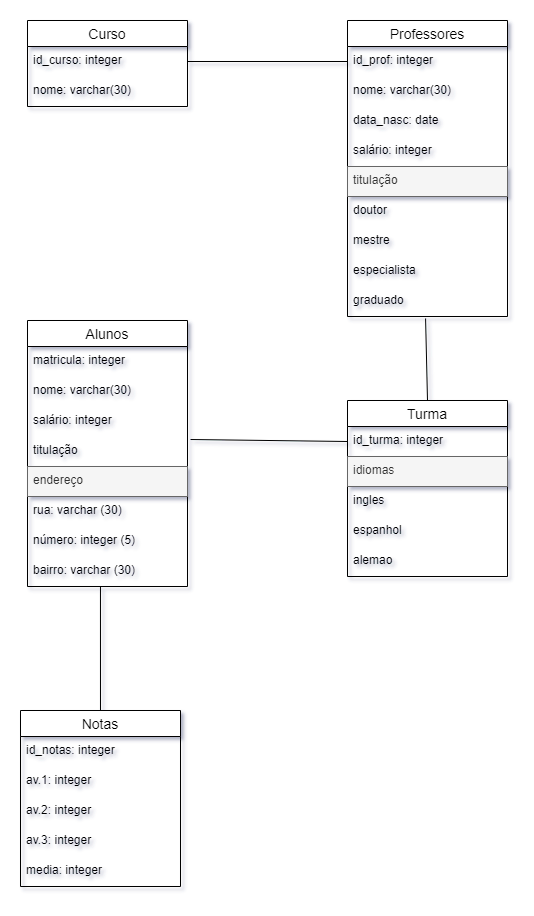

The diagram above was exported from draw.io. Its source (the exported page's mxGraphModel, read from the mxfile embedded in the PNG):
<mxGraphModel dx="1381" dy="764" grid="1" gridSize="10" guides="1" tooltips="1" connect="1" arrows="1" fold="1" page="1" pageScale="1" pageWidth="827" pageHeight="1169" math="0" shadow="0">
  <root>
    <mxCell id="0" />
    <mxCell id="1" parent="0" />
    <mxCell id="uAPlqVYa4u8AjHozSUe_-1" value="Curso" style="swimlane;fontStyle=0;childLayout=stackLayout;horizontal=1;startSize=26;horizontalStack=0;resizeParent=1;resizeParentMax=0;resizeLast=0;collapsible=1;marginBottom=0;align=center;fontSize=14;" parent="1" vertex="1">
      <mxGeometry x="100" y="130" width="160" height="86" as="geometry" />
    </mxCell>
    <mxCell id="uAPlqVYa4u8AjHozSUe_-2" value="id_curso: integer" style="text;strokeColor=none;fillColor=none;spacingLeft=4;spacingRight=4;overflow=hidden;rotatable=0;points=[[0,0.5],[1,0.5]];portConstraint=eastwest;fontSize=12;" parent="uAPlqVYa4u8AjHozSUe_-1" vertex="1">
      <mxGeometry y="26" width="160" height="30" as="geometry" />
    </mxCell>
    <mxCell id="uAPlqVYa4u8AjHozSUe_-3" value="nome: varchar(30)" style="text;strokeColor=none;fillColor=none;spacingLeft=4;spacingRight=4;overflow=hidden;rotatable=0;points=[[0,0.5],[1,0.5]];portConstraint=eastwest;fontSize=12;" parent="uAPlqVYa4u8AjHozSUe_-1" vertex="1">
      <mxGeometry y="56" width="160" height="30" as="geometry" />
    </mxCell>
    <mxCell id="uAPlqVYa4u8AjHozSUe_-5" value="Professores" style="swimlane;fontStyle=0;childLayout=stackLayout;horizontal=1;startSize=26;horizontalStack=0;resizeParent=1;resizeParentMax=0;resizeLast=0;collapsible=1;marginBottom=0;align=center;fontSize=14;" parent="1" vertex="1">
      <mxGeometry x="420" y="130" width="160" height="296" as="geometry" />
    </mxCell>
    <mxCell id="uAPlqVYa4u8AjHozSUe_-6" value="id_prof: integer" style="text;strokeColor=none;fillColor=none;spacingLeft=4;spacingRight=4;overflow=hidden;rotatable=0;points=[[0,0.5],[1,0.5]];portConstraint=eastwest;fontSize=12;" parent="uAPlqVYa4u8AjHozSUe_-5" vertex="1">
      <mxGeometry y="26" width="160" height="30" as="geometry" />
    </mxCell>
    <mxCell id="uAPlqVYa4u8AjHozSUe_-7" value="nome: varchar(30)" style="text;strokeColor=none;fillColor=none;spacingLeft=4;spacingRight=4;overflow=hidden;rotatable=0;points=[[0,0.5],[1,0.5]];portConstraint=eastwest;fontSize=12;" parent="uAPlqVYa4u8AjHozSUe_-5" vertex="1">
      <mxGeometry y="56" width="160" height="30" as="geometry" />
    </mxCell>
    <mxCell id="uAPlqVYa4u8AjHozSUe_-10" value="data_nasc: date" style="text;strokeColor=none;fillColor=none;spacingLeft=4;spacingRight=4;overflow=hidden;rotatable=0;points=[[0,0.5],[1,0.5]];portConstraint=eastwest;fontSize=12;" parent="uAPlqVYa4u8AjHozSUe_-5" vertex="1">
      <mxGeometry y="86" width="160" height="30" as="geometry" />
    </mxCell>
    <mxCell id="uAPlqVYa4u8AjHozSUe_-11" value="salário: integer" style="text;strokeColor=none;fillColor=none;spacingLeft=4;spacingRight=4;overflow=hidden;rotatable=0;points=[[0,0.5],[1,0.5]];portConstraint=eastwest;fontSize=12;" parent="uAPlqVYa4u8AjHozSUe_-5" vertex="1">
      <mxGeometry y="116" width="160" height="30" as="geometry" />
    </mxCell>
    <mxCell id="uAPlqVYa4u8AjHozSUe_-12" value="titulação" style="text;spacingLeft=4;spacingRight=4;overflow=hidden;rotatable=0;points=[[0,0.5],[1,0.5]];portConstraint=eastwest;fontSize=12;fillColor=#f5f5f5;fontColor=#333333;strokeColor=#666666;" parent="uAPlqVYa4u8AjHozSUe_-5" vertex="1">
      <mxGeometry y="146" width="160" height="30" as="geometry" />
    </mxCell>
    <mxCell id="uAPlqVYa4u8AjHozSUe_-37" value="doutor" style="text;strokeColor=none;fillColor=none;spacingLeft=4;spacingRight=4;overflow=hidden;rotatable=0;points=[[0,0.5],[1,0.5]];portConstraint=eastwest;fontSize=12;" parent="uAPlqVYa4u8AjHozSUe_-5" vertex="1">
      <mxGeometry y="176" width="160" height="30" as="geometry" />
    </mxCell>
    <mxCell id="uAPlqVYa4u8AjHozSUe_-38" value="mestre" style="text;strokeColor=none;fillColor=none;spacingLeft=4;spacingRight=4;overflow=hidden;rotatable=0;points=[[0,0.5],[1,0.5]];portConstraint=eastwest;fontSize=12;" parent="uAPlqVYa4u8AjHozSUe_-5" vertex="1">
      <mxGeometry y="206" width="160" height="30" as="geometry" />
    </mxCell>
    <mxCell id="uAPlqVYa4u8AjHozSUe_-39" value="especialista" style="text;strokeColor=none;fillColor=none;spacingLeft=4;spacingRight=4;overflow=hidden;rotatable=0;points=[[0,0.5],[1,0.5]];portConstraint=eastwest;fontSize=12;" parent="uAPlqVYa4u8AjHozSUe_-5" vertex="1">
      <mxGeometry y="236" width="160" height="30" as="geometry" />
    </mxCell>
    <mxCell id="uAPlqVYa4u8AjHozSUe_-36" value="graduado" style="text;strokeColor=none;fillColor=none;spacingLeft=4;spacingRight=4;overflow=hidden;rotatable=0;points=[[0,0.5],[1,0.5]];portConstraint=eastwest;fontSize=12;" parent="uAPlqVYa4u8AjHozSUe_-5" vertex="1">
      <mxGeometry y="266" width="160" height="30" as="geometry" />
    </mxCell>
    <mxCell id="uAPlqVYa4u8AjHozSUe_-13" value="Turma" style="swimlane;fontStyle=0;childLayout=stackLayout;horizontal=1;startSize=26;horizontalStack=0;resizeParent=1;resizeParentMax=0;resizeLast=0;collapsible=1;marginBottom=0;align=center;fontSize=14;" parent="1" vertex="1">
      <mxGeometry x="420" y="510" width="160" height="176" as="geometry" />
    </mxCell>
    <mxCell id="uAPlqVYa4u8AjHozSUe_-14" value="id_turma: integer" style="text;strokeColor=none;fillColor=none;spacingLeft=4;spacingRight=4;overflow=hidden;rotatable=0;points=[[0,0.5],[1,0.5]];portConstraint=eastwest;fontSize=12;" parent="uAPlqVYa4u8AjHozSUe_-13" vertex="1">
      <mxGeometry y="26" width="160" height="30" as="geometry" />
    </mxCell>
    <mxCell id="uAPlqVYa4u8AjHozSUe_-15" value="idiomas" style="text;strokeColor=#666666;fillColor=#f5f5f5;spacingLeft=4;spacingRight=4;overflow=hidden;rotatable=0;points=[[0,0.5],[1,0.5]];portConstraint=eastwest;fontSize=12;fontColor=#333333;" parent="uAPlqVYa4u8AjHozSUe_-13" vertex="1">
      <mxGeometry y="56" width="160" height="30" as="geometry" />
    </mxCell>
    <mxCell id="e0oQU-jx4BUh4sUIGr5O-2" value="ingles" style="text;strokeColor=none;fillColor=none;spacingLeft=4;spacingRight=4;overflow=hidden;rotatable=0;points=[[0,0.5],[1,0.5]];portConstraint=eastwest;fontSize=12;" vertex="1" parent="uAPlqVYa4u8AjHozSUe_-13">
      <mxGeometry y="86" width="160" height="30" as="geometry" />
    </mxCell>
    <mxCell id="e0oQU-jx4BUh4sUIGr5O-3" value="espanhol" style="text;strokeColor=none;fillColor=none;spacingLeft=4;spacingRight=4;overflow=hidden;rotatable=0;points=[[0,0.5],[1,0.5]];portConstraint=eastwest;fontSize=12;" vertex="1" parent="uAPlqVYa4u8AjHozSUe_-13">
      <mxGeometry y="116" width="160" height="30" as="geometry" />
    </mxCell>
    <mxCell id="e0oQU-jx4BUh4sUIGr5O-1" value="alemao" style="text;strokeColor=none;fillColor=none;spacingLeft=4;spacingRight=4;overflow=hidden;rotatable=0;points=[[0,0.5],[1,0.5]];portConstraint=eastwest;fontSize=12;" vertex="1" parent="uAPlqVYa4u8AjHozSUe_-13">
      <mxGeometry y="146" width="160" height="30" as="geometry" />
    </mxCell>
    <mxCell id="uAPlqVYa4u8AjHozSUe_-17" value="Alunos" style="swimlane;fontStyle=0;childLayout=stackLayout;horizontal=1;startSize=26;horizontalStack=0;resizeParent=1;resizeParentMax=0;resizeLast=0;collapsible=1;marginBottom=0;align=center;fontSize=14;" parent="1" vertex="1">
      <mxGeometry x="100" y="430" width="160" height="266" as="geometry" />
    </mxCell>
    <mxCell id="uAPlqVYa4u8AjHozSUe_-18" value="matricula: integer" style="text;strokeColor=none;fillColor=none;spacingLeft=4;spacingRight=4;overflow=hidden;rotatable=0;points=[[0,0.5],[1,0.5]];portConstraint=eastwest;fontSize=12;" parent="uAPlqVYa4u8AjHozSUe_-17" vertex="1">
      <mxGeometry y="26" width="160" height="30" as="geometry" />
    </mxCell>
    <mxCell id="uAPlqVYa4u8AjHozSUe_-19" value="nome: varchar(30)" style="text;strokeColor=none;fillColor=none;spacingLeft=4;spacingRight=4;overflow=hidden;rotatable=0;points=[[0,0.5],[1,0.5]];portConstraint=eastwest;fontSize=12;" parent="uAPlqVYa4u8AjHozSUe_-17" vertex="1">
      <mxGeometry y="56" width="160" height="30" as="geometry" />
    </mxCell>
    <mxCell id="uAPlqVYa4u8AjHozSUe_-21" value="salário: integer" style="text;strokeColor=none;fillColor=none;spacingLeft=4;spacingRight=4;overflow=hidden;rotatable=0;points=[[0,0.5],[1,0.5]];portConstraint=eastwest;fontSize=12;" parent="uAPlqVYa4u8AjHozSUe_-17" vertex="1">
      <mxGeometry y="86" width="160" height="30" as="geometry" />
    </mxCell>
    <mxCell id="uAPlqVYa4u8AjHozSUe_-22" value="titulação" style="text;strokeColor=none;fillColor=none;spacingLeft=4;spacingRight=4;overflow=hidden;rotatable=0;points=[[0,0.5],[1,0.5]];portConstraint=eastwest;fontSize=12;" parent="uAPlqVYa4u8AjHozSUe_-17" vertex="1">
      <mxGeometry y="116" width="160" height="30" as="geometry" />
    </mxCell>
    <mxCell id="uAPlqVYa4u8AjHozSUe_-20" value="endereço" style="text;strokeColor=#666666;fillColor=#f5f5f5;spacingLeft=4;spacingRight=4;overflow=hidden;rotatable=0;points=[[0,0.5],[1,0.5]];portConstraint=eastwest;fontSize=12;rounded=0;glass=0;shadow=0;fontColor=#333333;" parent="uAPlqVYa4u8AjHozSUe_-17" vertex="1">
      <mxGeometry y="146" width="160" height="30" as="geometry" />
    </mxCell>
    <mxCell id="uAPlqVYa4u8AjHozSUe_-34" value="rua: varchar (30)" style="text;strokeColor=none;fillColor=none;spacingLeft=4;spacingRight=4;overflow=hidden;rotatable=0;points=[[0,0.5],[1,0.5]];portConstraint=eastwest;fontSize=12;" parent="uAPlqVYa4u8AjHozSUe_-17" vertex="1">
      <mxGeometry y="176" width="160" height="30" as="geometry" />
    </mxCell>
    <mxCell id="uAPlqVYa4u8AjHozSUe_-35" value="número: integer (5)" style="text;strokeColor=none;fillColor=none;spacingLeft=4;spacingRight=4;overflow=hidden;rotatable=0;points=[[0,0.5],[1,0.5]];portConstraint=eastwest;fontSize=12;" parent="uAPlqVYa4u8AjHozSUe_-17" vertex="1">
      <mxGeometry y="206" width="160" height="30" as="geometry" />
    </mxCell>
    <mxCell id="uAPlqVYa4u8AjHozSUe_-33" value="bairro: varchar (30)" style="text;strokeColor=none;fillColor=none;spacingLeft=4;spacingRight=4;overflow=hidden;rotatable=0;points=[[0,0.5],[1,0.5]];portConstraint=eastwest;fontSize=12;" parent="uAPlqVYa4u8AjHozSUe_-17" vertex="1">
      <mxGeometry y="236" width="160" height="30" as="geometry" />
    </mxCell>
    <mxCell id="uAPlqVYa4u8AjHozSUe_-23" value="Notas" style="swimlane;fontStyle=0;childLayout=stackLayout;horizontal=1;startSize=26;horizontalStack=0;resizeParent=1;resizeParentMax=0;resizeLast=0;collapsible=1;marginBottom=0;align=center;fontSize=14;" parent="1" vertex="1">
      <mxGeometry x="93" y="820" width="160" height="176" as="geometry" />
    </mxCell>
    <mxCell id="uAPlqVYa4u8AjHozSUe_-24" value="id_notas: integer" style="text;strokeColor=none;fillColor=none;spacingLeft=4;spacingRight=4;overflow=hidden;rotatable=0;points=[[0,0.5],[1,0.5]];portConstraint=eastwest;fontSize=12;" parent="uAPlqVYa4u8AjHozSUe_-23" vertex="1">
      <mxGeometry y="26" width="160" height="30" as="geometry" />
    </mxCell>
    <mxCell id="uAPlqVYa4u8AjHozSUe_-25" value="av.1: integer" style="text;strokeColor=none;fillColor=none;spacingLeft=4;spacingRight=4;overflow=hidden;rotatable=0;points=[[0,0.5],[1,0.5]];portConstraint=eastwest;fontSize=12;" parent="uAPlqVYa4u8AjHozSUe_-23" vertex="1">
      <mxGeometry y="56" width="160" height="30" as="geometry" />
    </mxCell>
    <mxCell id="uAPlqVYa4u8AjHozSUe_-26" value="av.2: integer " style="text;strokeColor=none;fillColor=none;spacingLeft=4;spacingRight=4;overflow=hidden;rotatable=0;points=[[0,0.5],[1,0.5]];portConstraint=eastwest;fontSize=12;" parent="uAPlqVYa4u8AjHozSUe_-23" vertex="1">
      <mxGeometry y="86" width="160" height="30" as="geometry" />
    </mxCell>
    <mxCell id="uAPlqVYa4u8AjHozSUe_-27" value="av.3: integer" style="text;strokeColor=none;fillColor=none;spacingLeft=4;spacingRight=4;overflow=hidden;rotatable=0;points=[[0,0.5],[1,0.5]];portConstraint=eastwest;fontSize=12;" parent="uAPlqVYa4u8AjHozSUe_-23" vertex="1">
      <mxGeometry y="116" width="160" height="30" as="geometry" />
    </mxCell>
    <mxCell id="uAPlqVYa4u8AjHozSUe_-28" value="media: integer" style="text;strokeColor=none;fillColor=none;spacingLeft=4;spacingRight=4;overflow=hidden;rotatable=0;points=[[0,0.5],[1,0.5]];portConstraint=eastwest;fontSize=12;" parent="uAPlqVYa4u8AjHozSUe_-23" vertex="1">
      <mxGeometry y="146" width="160" height="30" as="geometry" />
    </mxCell>
    <mxCell id="uAPlqVYa4u8AjHozSUe_-29" value="" style="endArrow=none;html=1;rounded=0;exitX=1;exitY=0.5;exitDx=0;exitDy=0;entryX=0;entryY=0.5;entryDx=0;entryDy=0;" parent="1" source="uAPlqVYa4u8AjHozSUe_-2" target="uAPlqVYa4u8AjHozSUe_-6" edge="1">
      <mxGeometry relative="1" as="geometry">
        <mxPoint x="330" y="490" as="sourcePoint" />
        <mxPoint x="490" y="490" as="targetPoint" />
      </mxGeometry>
    </mxCell>
    <mxCell id="uAPlqVYa4u8AjHozSUe_-30" value="" style="endArrow=none;html=1;rounded=0;entryX=0.5;entryY=0;entryDx=0;entryDy=0;exitX=0.488;exitY=1.067;exitDx=0;exitDy=0;exitPerimeter=0;" parent="1" source="uAPlqVYa4u8AjHozSUe_-36" target="uAPlqVYa4u8AjHozSUe_-13" edge="1">
      <mxGeometry relative="1" as="geometry">
        <mxPoint x="570" y="480" as="sourcePoint" />
        <mxPoint x="430" y="181" as="targetPoint" />
      </mxGeometry>
    </mxCell>
    <mxCell id="uAPlqVYa4u8AjHozSUe_-31" value="" style="endArrow=none;html=1;rounded=0;exitX=1.019;exitY=0.1;exitDx=0;exitDy=0;entryX=0;entryY=0.5;entryDx=0;entryDy=0;exitPerimeter=0;" parent="1" source="uAPlqVYa4u8AjHozSUe_-22" target="uAPlqVYa4u8AjHozSUe_-14" edge="1">
      <mxGeometry relative="1" as="geometry">
        <mxPoint x="280" y="191" as="sourcePoint" />
        <mxPoint x="440" y="191" as="targetPoint" />
      </mxGeometry>
    </mxCell>
    <mxCell id="uAPlqVYa4u8AjHozSUe_-32" value="" style="endArrow=none;html=1;rounded=0;exitX=0.456;exitY=1;exitDx=0;exitDy=0;exitPerimeter=0;" parent="1" source="uAPlqVYa4u8AjHozSUe_-33" target="uAPlqVYa4u8AjHozSUe_-23" edge="1">
      <mxGeometry relative="1" as="geometry">
        <mxPoint x="179.5" y="730" as="sourcePoint" />
        <mxPoint x="179.5" y="820" as="targetPoint" />
      </mxGeometry>
    </mxCell>
  </root>
</mxGraphModel>